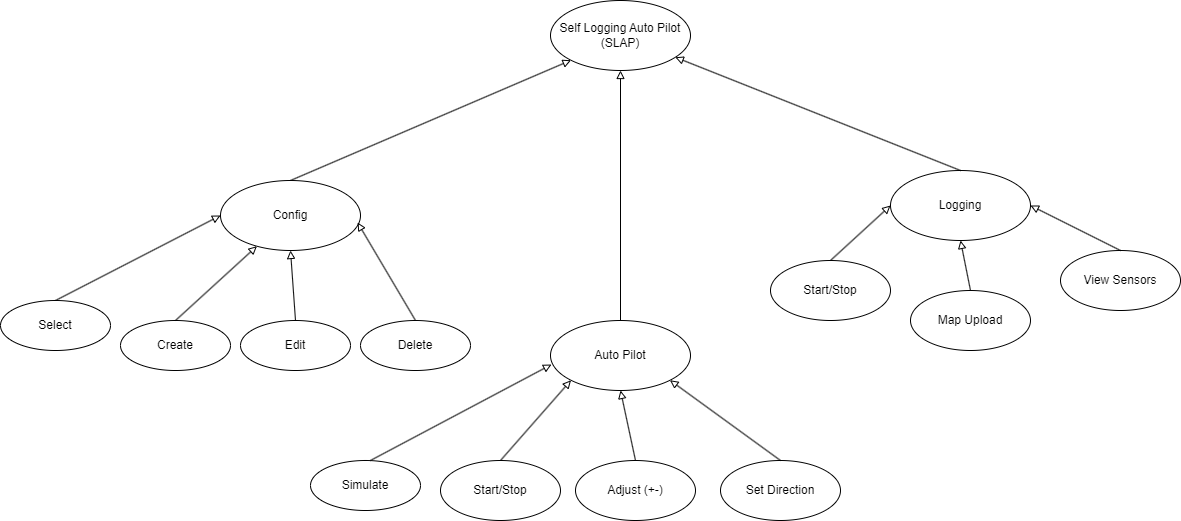

The diagram above was exported from draw.io. Its source (the exported page's mxGraphModel, read from the mxfile embedded in the PNG):
<mxGraphModel dx="1425" dy="763" grid="1" gridSize="10" guides="1" tooltips="1" connect="1" arrows="1" fold="1" page="1" pageScale="1" pageWidth="850" pageHeight="1100" math="0" shadow="0">
  <root>
    <mxCell id="0" />
    <mxCell id="1" parent="0" />
    <mxCell id="2" value="Self Logging Auto Pilot (SLAP)" style="ellipse;whiteSpace=wrap;html=1;" parent="1" vertex="1">
      <mxGeometry x="1190" y="80" width="140" height="70" as="geometry" />
    </mxCell>
    <mxCell id="8" style="edgeStyle=none;html=1;exitX=0.5;exitY=0;exitDx=0;exitDy=0;entryX=0;entryY=1;entryDx=0;entryDy=0;endArrow=block;endFill=0;" parent="1" source="3" target="2" edge="1">
      <mxGeometry relative="1" as="geometry">
        <Array as="points" />
      </mxGeometry>
    </mxCell>
    <mxCell id="3" value="Config" style="ellipse;whiteSpace=wrap;html=1;" parent="1" vertex="1">
      <mxGeometry x="860" y="260" width="140" height="70" as="geometry" />
    </mxCell>
    <mxCell id="4" value="Auto Pilot" style="ellipse;whiteSpace=wrap;html=1;" parent="1" vertex="1">
      <mxGeometry x="1190" y="400" width="140" height="70" as="geometry" />
    </mxCell>
    <mxCell id="5" value="Logging" style="ellipse;whiteSpace=wrap;html=1;" parent="1" vertex="1">
      <mxGeometry x="1530" y="250" width="140" height="70" as="geometry" />
    </mxCell>
    <mxCell id="10" style="edgeStyle=none;html=1;exitX=0.5;exitY=0;exitDx=0;exitDy=0;entryX=0.5;entryY=1;entryDx=0;entryDy=0;endArrow=block;endFill=0;fontStyle=1" parent="1" source="4" target="2" edge="1">
      <mxGeometry relative="1" as="geometry">
        <mxPoint x="940" y="270" as="sourcePoint" />
        <mxPoint x="1270" y="160" as="targetPoint" />
        <Array as="points" />
      </mxGeometry>
    </mxCell>
    <mxCell id="13" style="edgeStyle=none;html=1;endArrow=block;endFill=0;exitX=0.5;exitY=0;exitDx=0;exitDy=0;" parent="1" source="5" target="2" edge="1">
      <mxGeometry relative="1" as="geometry">
        <mxPoint x="1600" y="240" as="sourcePoint" />
        <mxPoint x="1599.5" y="160" as="targetPoint" />
        <Array as="points" />
      </mxGeometry>
    </mxCell>
    <mxCell id="16" style="edgeStyle=none;html=1;entryX=0;entryY=0.5;entryDx=0;entryDy=0;endArrow=block;endFill=0;exitX=0.5;exitY=0;exitDx=0;exitDy=0;" parent="1" source="18" target="3" edge="1">
      <mxGeometry relative="1" as="geometry">
        <mxPoint x="890" y="370" as="sourcePoint" />
        <mxPoint x="1301" y="350" as="targetPoint" />
        <Array as="points" />
      </mxGeometry>
    </mxCell>
    <mxCell id="18" value="Select" style="ellipse;whiteSpace=wrap;html=1;" parent="1" vertex="1">
      <mxGeometry x="640" y="380" width="110" height="50" as="geometry" />
    </mxCell>
    <mxCell id="19" value="Create" style="ellipse;whiteSpace=wrap;html=1;" parent="1" vertex="1">
      <mxGeometry x="760" y="400" width="110" height="50" as="geometry" />
    </mxCell>
    <mxCell id="20" value="Edit" style="ellipse;whiteSpace=wrap;html=1;" parent="1" vertex="1">
      <mxGeometry x="880" y="400" width="110" height="50" as="geometry" />
    </mxCell>
    <mxCell id="21" value="Delete" style="ellipse;whiteSpace=wrap;html=1;" parent="1" vertex="1">
      <mxGeometry x="1000" y="400" width="110" height="50" as="geometry" />
    </mxCell>
    <mxCell id="22" style="edgeStyle=none;html=1;endArrow=block;endFill=0;exitX=0.5;exitY=0;exitDx=0;exitDy=0;" parent="1" source="19" target="3" edge="1">
      <mxGeometry relative="1" as="geometry">
        <mxPoint x="800" y="400" as="sourcePoint" />
        <mxPoint x="980" y="350" as="targetPoint" />
        <Array as="points" />
      </mxGeometry>
    </mxCell>
    <mxCell id="24" style="edgeStyle=none;html=1;endArrow=block;endFill=0;exitX=0.5;exitY=0;exitDx=0;exitDy=0;entryX=0.5;entryY=1;entryDx=0;entryDy=0;" parent="1" source="20" target="3" edge="1">
      <mxGeometry relative="1" as="geometry">
        <mxPoint x="810" y="410" as="sourcePoint" />
        <mxPoint x="903" y="335" as="targetPoint" />
        <Array as="points" />
      </mxGeometry>
    </mxCell>
    <mxCell id="26" style="edgeStyle=none;html=1;endArrow=block;endFill=0;exitX=0.5;exitY=0;exitDx=0;exitDy=0;entryX=0.979;entryY=0.6;entryDx=0;entryDy=0;entryPerimeter=0;" parent="1" source="21" target="3" edge="1">
      <mxGeometry relative="1" as="geometry">
        <mxPoint x="1042.5" y="400" as="sourcePoint" />
        <mxPoint x="1047.5" y="330" as="targetPoint" />
        <Array as="points" />
      </mxGeometry>
    </mxCell>
    <mxCell id="28" value="Simulate" style="ellipse;whiteSpace=wrap;html=1;" parent="1" vertex="1">
      <mxGeometry x="950" y="540" width="110" height="50" as="geometry" />
    </mxCell>
    <mxCell id="30" style="edgeStyle=none;html=1;endArrow=block;endFill=0;exitX=0.545;exitY=0;exitDx=0;exitDy=0;exitPerimeter=0;entryX=0.007;entryY=0.629;entryDx=0;entryDy=0;entryPerimeter=0;" parent="1" source="28" target="4" edge="1">
      <mxGeometry relative="1" as="geometry">
        <mxPoint x="1020" y="400" as="sourcePoint" />
        <mxPoint x="1180" y="440" as="targetPoint" />
        <Array as="points" />
      </mxGeometry>
    </mxCell>
    <mxCell id="32" value="Start/Stop" style="ellipse;whiteSpace=wrap;html=1;" parent="1" vertex="1">
      <mxGeometry x="1080" y="540" width="120" height="60" as="geometry" />
    </mxCell>
    <mxCell id="34" style="edgeStyle=none;html=1;endArrow=block;endFill=0;exitX=0.5;exitY=0;exitDx=0;exitDy=0;entryX=0;entryY=1;entryDx=0;entryDy=0;" parent="1" source="32" target="4" edge="1">
      <mxGeometry relative="1" as="geometry">
        <mxPoint x="1161" y="530" as="sourcePoint" />
        <mxPoint x="1110" y="450" as="targetPoint" />
        <Array as="points" />
      </mxGeometry>
    </mxCell>
    <mxCell id="38" value="Adjust (+-)" style="ellipse;whiteSpace=wrap;html=1;" parent="1" vertex="1">
      <mxGeometry x="1215" y="540" width="120" height="60" as="geometry" />
    </mxCell>
    <mxCell id="40" style="edgeStyle=none;html=1;endArrow=block;endFill=0;exitX=0.5;exitY=0;exitDx=0;exitDy=0;entryX=0.5;entryY=1;entryDx=0;entryDy=0;" parent="1" source="38" target="4" edge="1">
      <mxGeometry relative="1" as="geometry">
        <mxPoint x="1264" y="540" as="sourcePoint" />
        <mxPoint x="1335" y="460" as="targetPoint" />
        <Array as="points" />
      </mxGeometry>
    </mxCell>
    <mxCell id="42" value="Set Direction" style="ellipse;whiteSpace=wrap;html=1;" parent="1" vertex="1">
      <mxGeometry x="1360" y="540" width="120" height="60" as="geometry" />
    </mxCell>
    <mxCell id="43" style="edgeStyle=none;html=1;endArrow=block;endFill=0;exitX=0.5;exitY=0;exitDx=0;exitDy=0;entryX=1;entryY=1;entryDx=0;entryDy=0;" parent="1" source="42" target="4" edge="1">
      <mxGeometry relative="1" as="geometry">
        <mxPoint x="1415" y="520" as="sourcePoint" />
        <mxPoint x="1400" y="450" as="targetPoint" />
        <Array as="points" />
      </mxGeometry>
    </mxCell>
    <mxCell id="46" value="Start/Stop" style="ellipse;whiteSpace=wrap;html=1;" parent="1" vertex="1">
      <mxGeometry x="1410" y="340" width="120" height="60" as="geometry" />
    </mxCell>
    <mxCell id="47" style="edgeStyle=none;html=1;endArrow=block;endFill=0;exitX=0.5;exitY=0;exitDx=0;exitDy=0;entryX=0;entryY=0.5;entryDx=0;entryDy=0;" parent="1" source="46" target="5" edge="1">
      <mxGeometry relative="1" as="geometry">
        <mxPoint x="1490" y="340" as="sourcePoint" />
        <mxPoint x="1561" y="260" as="targetPoint" />
        <Array as="points" />
      </mxGeometry>
    </mxCell>
    <mxCell id="49" value="Map Upload" style="ellipse;whiteSpace=wrap;html=1;" parent="1" vertex="1">
      <mxGeometry x="1550" y="370" width="120" height="60" as="geometry" />
    </mxCell>
    <mxCell id="50" style="edgeStyle=none;html=1;endArrow=block;endFill=0;exitX=0.5;exitY=0;exitDx=0;exitDy=0;entryX=0.5;entryY=1;entryDx=0;entryDy=0;" parent="1" source="49" target="5" edge="1">
      <mxGeometry relative="1" as="geometry">
        <mxPoint x="1600" y="340" as="sourcePoint" />
        <mxPoint x="1660" y="285" as="targetPoint" />
        <Array as="points" />
      </mxGeometry>
    </mxCell>
    <mxCell id="52" value="View Sensors" style="ellipse;whiteSpace=wrap;html=1;" parent="1" vertex="1">
      <mxGeometry x="1700" y="330" width="120" height="60" as="geometry" />
    </mxCell>
    <mxCell id="53" style="edgeStyle=none;html=1;endArrow=block;endFill=0;exitX=0.5;exitY=0;exitDx=0;exitDy=0;entryX=1;entryY=0.5;entryDx=0;entryDy=0;" parent="1" source="52" target="5" edge="1">
      <mxGeometry relative="1" as="geometry">
        <mxPoint x="1750" y="300" as="sourcePoint" />
        <mxPoint x="1750" y="280" as="targetPoint" />
        <Array as="points" />
      </mxGeometry>
    </mxCell>
  </root>
</mxGraphModel>